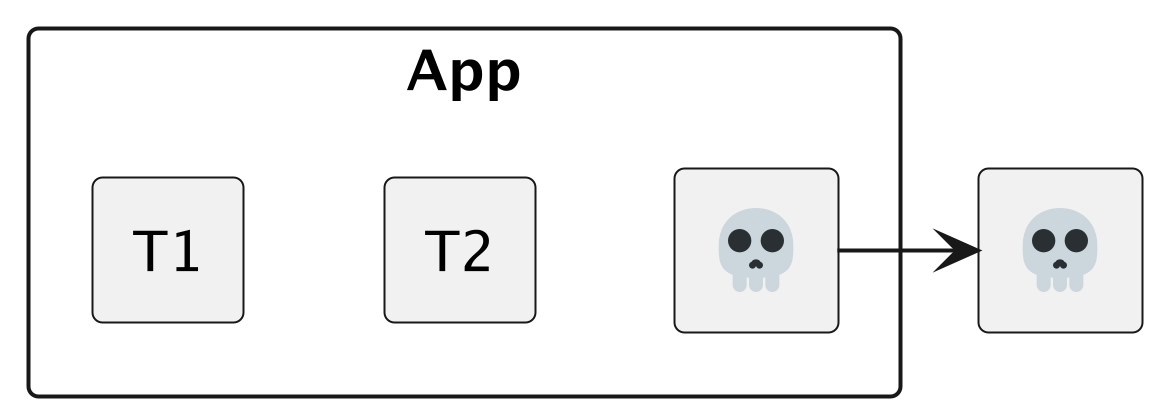

The diagram above was rendered by PlantUML. Its source (embedded in the PNG):
@startuml
 skinparam componentStyle rectangle
 scale 500 width
 scale 500 height
 component App {
   component T1
   component T2 
   component "<:skull:>" as T3
 }
 component "<:skull:>" as DepX
 T1 -right[hidden]-> T2 
 T2 -right[hidden]-> T3
 T3 -right-> DepX
 @enduml